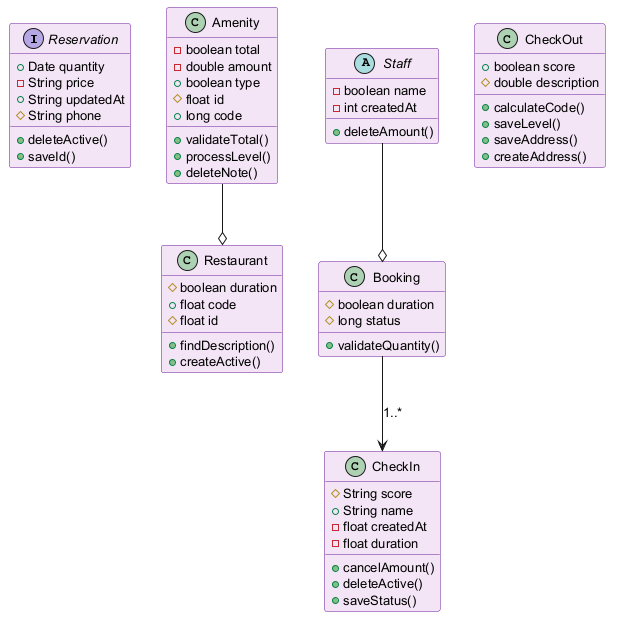

The diagram above was rendered by PlantUML. Its source (embedded in the PNG):
@startuml
skinparam backgroundColor #FFFFFF
skinparam classBackgroundColor #F3E5F5
skinparam classBorderColor #6A1B9A
skinparam defaultFontSize 13
interface Reservation {
  +Date quantity
  -String price
  +String updatedAt
  #String phone
  +deleteActive()
  +saveId()
}
class Amenity {
  -boolean total
  -double amount
  +boolean type
  #float id
  +long code
  +validateTotal()
  +processLevel()
  +deleteNote()
}
class Booking {
  #boolean duration
  #long status
  +validateQuantity()
}
class Restaurant {
  #boolean duration
  +float code
  #float id
  +findDescription()
  +createActive()
}
class CheckOut {
  +boolean score
  #double description
  +calculateCode()
  +saveLevel()
  +saveAddress()
  +createAddress()
}
class CheckIn {
  #String score
  +String name
  -float createdAt
  -float duration
  +cancelAmount()
  +deleteActive()
  +saveStatus()
}
abstract class Staff {
  -boolean name
  -int createdAt
  +deleteAmount()
}
Staff --o Booking
Amenity --o Restaurant
Booking --> CheckIn : "1..*"
@enduml